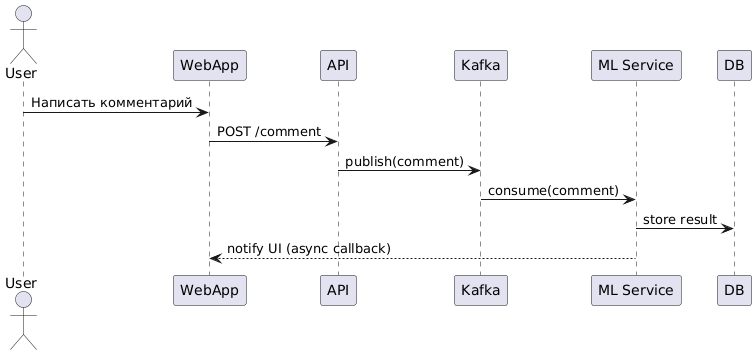

The diagram above was rendered by PlantUML. Its source (embedded in the PNG):
@startuml
actor User
participant WebApp
participant API
participant Kafka
participant "ML Service"
participant DB

User -> WebApp : Написать комментарий
WebApp -> API : POST /comment
API -> Kafka : publish(comment)
Kafka -> "ML Service" : consume(comment)
"ML Service" -> DB : store result
"ML Service" --> WebApp : notify UI (async callback)
@enduml